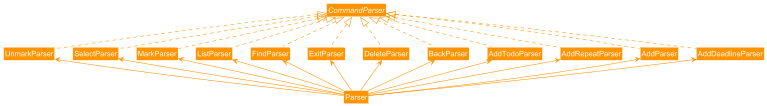

The diagram above was rendered by PlantUML. Its source (embedded in the PNG):
@startuml
'https://plantuml.com/class-diagram
!include style.puml
skinparam arrowThickness 1.1
skinparam arrowColor PARSER_COLOR
skinparam classBackgroundColor PARSER_COLOR
scale 0.5

interface CommandParser {
}

class AddDeadlineParser implements CommandParser {
}

class AddParser implements CommandParser {
}

class AddRepeatParser implements CommandParser {
}

class AddTodoParser implements CommandParser {
}

class BackParser implements CommandParser {
}

class DeleteParser implements CommandParser {
}

class ExitParser implements CommandParser {
}

class FindParser implements CommandParser {
}

class ListParser implements CommandParser {
}

class MarkParser implements CommandParser {
}

class SelectParser implements CommandParser {
}

class UnmarkParser implements CommandParser {
}

class Parser {
    +parseCommand(command: String): void
}

Parser -up-> AddDeadlineParser
Parser -up-> AddParser
Parser -up-> AddRepeatParser
Parser -up-> AddTodoParser
Parser -up-> BackParser
Parser -up-> DeleteParser
Parser -up-> ExitParser
Parser -up-> FindParser
Parser -up-> ListParser
Parser -up-> MarkParser
Parser -up-> SelectParser
Parser -up-> UnmarkParser

@enduml